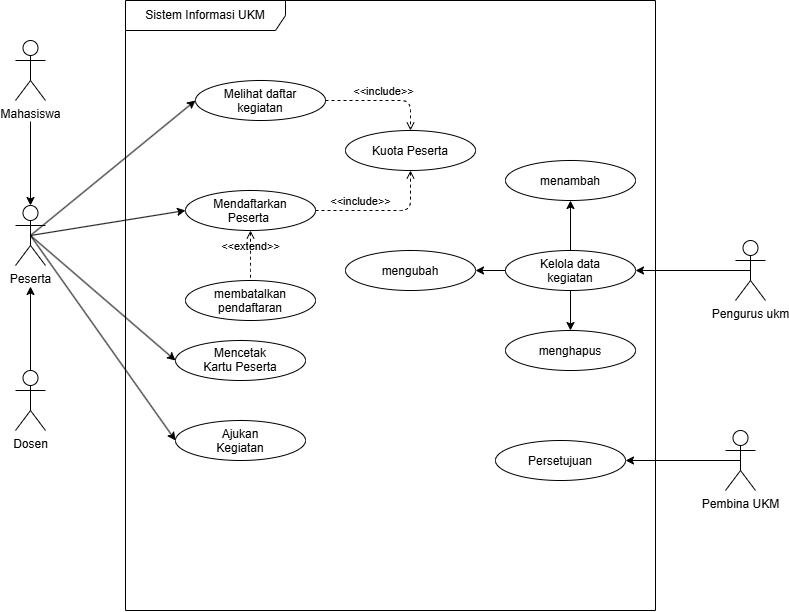

The diagram above was exported from draw.io. Its source (the exported page's mxGraphModel, read from the mxfile embedded in the PNG):
<mxGraphModel dx="971" dy="603" grid="1" gridSize="10" guides="1" tooltips="1" connect="1" arrows="1" fold="1" page="1" pageScale="1" pageWidth="850" pageHeight="1100" math="0" shadow="0">
  <root>
    <mxCell id="0" />
    <mxCell id="1" parent="0" />
    <mxCell id="KzDZJGdXFEZKSN7b8C3E-1" parent="1" style="shape=umlFrame;whiteSpace=wrap;html=1;pointerEvents=0;recursiveResize=0;container=1;collapsible=0;width=160;" value="Sistem Informasi UKM" vertex="1">
      <mxGeometry height="610" width="530" x="180" y="120" as="geometry" />
    </mxCell>
    <mxCell id="KzDZJGdXFEZKSN7b8C3E-14" parent="KzDZJGdXFEZKSN7b8C3E-1" style="ellipse;whiteSpace=wrap;html=1;shapeInside=1;" value="Melihat daftar kegiatan" vertex="1">
      <mxGeometry height="40" width="130" x="70" y="80" as="geometry" />
    </mxCell>
    <mxCell id="KzDZJGdXFEZKSN7b8C3E-15" parent="KzDZJGdXFEZKSN7b8C3E-1" style="ellipse;whiteSpace=wrap;html=1;shapeInside=1;" value="Mendaftarkan Peserta&amp;nbsp;" vertex="1">
      <mxGeometry height="40" width="130" x="60" y="190" as="geometry" />
    </mxCell>
    <mxCell id="hmp_mEDXnYia8kJfTn0O-1" parent="KzDZJGdXFEZKSN7b8C3E-1" style="ellipse;whiteSpace=wrap;html=1;shapeInside=1;" value="Mencetak Kartu Peserta" vertex="1">
      <mxGeometry height="40" width="130" x="50" y="340" as="geometry" />
    </mxCell>
    <mxCell id="hmp_mEDXnYia8kJfTn0O-8" edge="1" parent="KzDZJGdXFEZKSN7b8C3E-1" source="hmp_mEDXnYia8kJfTn0O-2" style="edgeStyle=none;html=1;exitX=0;exitY=0.5;exitDx=0;exitDy=0;entryX=1;entryY=0.5;entryDx=0;entryDy=0;" target="hmp_mEDXnYia8kJfTn0O-6">
      <mxGeometry relative="1" as="geometry" />
    </mxCell>
    <mxCell id="hmp_mEDXnYia8kJfTn0O-9" edge="1" parent="KzDZJGdXFEZKSN7b8C3E-1" source="hmp_mEDXnYia8kJfTn0O-2" style="edgeStyle=none;html=1;exitX=0.5;exitY=0;exitDx=0;exitDy=0;entryX=0.5;entryY=1;entryDx=0;entryDy=0;" target="hmp_mEDXnYia8kJfTn0O-5">
      <mxGeometry relative="1" as="geometry" />
    </mxCell>
    <mxCell id="hmp_mEDXnYia8kJfTn0O-10" edge="1" parent="KzDZJGdXFEZKSN7b8C3E-1" source="hmp_mEDXnYia8kJfTn0O-2" style="edgeStyle=none;html=1;exitX=0.5;exitY=1;exitDx=0;exitDy=0;entryX=0.5;entryY=0;entryDx=0;entryDy=0;" target="hmp_mEDXnYia8kJfTn0O-3">
      <mxGeometry relative="1" as="geometry" />
    </mxCell>
    <mxCell id="hmp_mEDXnYia8kJfTn0O-2" parent="KzDZJGdXFEZKSN7b8C3E-1" style="ellipse;whiteSpace=wrap;html=1;shapeInside=1;" value="Kelola data kegiatan" vertex="1">
      <mxGeometry height="40" width="130" x="380" y="250" as="geometry" />
    </mxCell>
    <mxCell id="hmp_mEDXnYia8kJfTn0O-3" parent="KzDZJGdXFEZKSN7b8C3E-1" style="ellipse;whiteSpace=wrap;html=1;shapeInside=1;" value="menghapus" vertex="1">
      <mxGeometry height="40" width="130" x="380" y="330" as="geometry" />
    </mxCell>
    <mxCell id="hmp_mEDXnYia8kJfTn0O-5" parent="KzDZJGdXFEZKSN7b8C3E-1" style="ellipse;whiteSpace=wrap;html=1;shapeInside=1;" value="menambah" vertex="1">
      <mxGeometry height="40" width="130" x="380" y="160" as="geometry" />
    </mxCell>
    <mxCell id="hmp_mEDXnYia8kJfTn0O-6" parent="KzDZJGdXFEZKSN7b8C3E-1" style="ellipse;whiteSpace=wrap;html=1;shapeInside=1;" value="mengubah" vertex="1">
      <mxGeometry height="40" width="130" x="220" y="250" as="geometry" />
    </mxCell>
    <mxCell id="hmp_mEDXnYia8kJfTn0O-19" parent="KzDZJGdXFEZKSN7b8C3E-1" style="ellipse;whiteSpace=wrap;html=1;shapeInside=1;" value="Kuota Peserta" vertex="1">
      <mxGeometry height="40" width="130" x="220" y="130" as="geometry" />
    </mxCell>
    <mxCell id="hmp_mEDXnYia8kJfTn0O-22" edge="1" parent="KzDZJGdXFEZKSN7b8C3E-1" source="KzDZJGdXFEZKSN7b8C3E-14" style="html=1;verticalAlign=bottom;labelBackgroundColor=none;endArrow=open;endFill=0;dashed=1;exitX=1;exitY=0.5;exitDx=0;exitDy=0;" target="hmp_mEDXnYia8kJfTn0O-19" value="&amp;lt;&amp;lt;include&amp;gt;&amp;gt;">
      <mxGeometry relative="1" width="160" as="geometry">
        <Array as="points">
          <mxPoint x="285" y="100" />
        </Array>
        <mxPoint x="230" y="260" as="sourcePoint" />
        <mxPoint x="390" y="260" as="targetPoint" />
      </mxGeometry>
    </mxCell>
    <mxCell id="hmp_mEDXnYia8kJfTn0O-26" parent="KzDZJGdXFEZKSN7b8C3E-1" style="ellipse;whiteSpace=wrap;html=1;shapeInside=1;" value="Persetujuan" vertex="1">
      <mxGeometry height="40" width="130" x="370" y="440" as="geometry" />
    </mxCell>
    <mxCell id="hmp_mEDXnYia8kJfTn0O-28" parent="KzDZJGdXFEZKSN7b8C3E-1" style="ellipse;whiteSpace=wrap;html=1;shapeInside=1;" value="Ajukan Kegiatan" vertex="1">
      <mxGeometry height="40" width="130" x="50" y="420" as="geometry" />
    </mxCell>
    <mxCell id="hmp_mEDXnYia8kJfTn0O-32" edge="1" parent="KzDZJGdXFEZKSN7b8C3E-1" source="KzDZJGdXFEZKSN7b8C3E-15" style="html=1;verticalAlign=bottom;labelBackgroundColor=none;endArrow=open;endFill=0;dashed=1;exitX=1;exitY=0.5;exitDx=0;exitDy=0;entryX=0.5;entryY=1;entryDx=0;entryDy=0;" target="hmp_mEDXnYia8kJfTn0O-19" value="&amp;lt;&amp;lt;include&amp;gt;&amp;gt;">
      <mxGeometry relative="1" width="160" x="-0.328" as="geometry">
        <Array as="points">
          <mxPoint x="285" y="210" />
        </Array>
        <mxPoint x="230" y="120" as="sourcePoint" />
        <mxPoint x="289" y="162" as="targetPoint" />
      </mxGeometry>
    </mxCell>
    <mxCell id="hmp_mEDXnYia8kJfTn0O-34" parent="KzDZJGdXFEZKSN7b8C3E-1" style="ellipse;whiteSpace=wrap;html=1;shapeInside=1;" value="membatalkan pendaftaran" vertex="1">
      <mxGeometry height="40" width="130" x="60" y="280" as="geometry" />
    </mxCell>
    <mxCell id="hmp_mEDXnYia8kJfTn0O-36" edge="1" parent="KzDZJGdXFEZKSN7b8C3E-1" source="KzDZJGdXFEZKSN7b8C3E-15" style="html=1;verticalAlign=bottom;labelBackgroundColor=none;endArrow=none;endFill=0;dashed=1;exitX=0.5;exitY=1;exitDx=0;exitDy=0;entryX=0.5;entryY=0;entryDx=0;entryDy=0;startArrow=open;startFill=0;" target="hmp_mEDXnYia8kJfTn0O-34" value="&amp;lt;&amp;lt;extend&amp;gt;&amp;gt;">
      <mxGeometry relative="1" width="160" as="geometry">
        <Array as="points">
          <mxPoint x="125" y="260" />
        </Array>
        <mxPoint x="170" y="260" as="sourcePoint" />
        <mxPoint x="330" y="260" as="targetPoint" />
      </mxGeometry>
    </mxCell>
    <mxCell id="hmp_mEDXnYia8kJfTn0O-12" edge="1" parent="1" source="KzDZJGdXFEZKSN7b8C3E-2" style="edgeStyle=none;html=1;exitX=0.5;exitY=0.5;exitDx=0;exitDy=0;exitPerimeter=0;entryX=0;entryY=0.5;entryDx=0;entryDy=0;" target="KzDZJGdXFEZKSN7b8C3E-14">
      <mxGeometry relative="1" as="geometry" />
    </mxCell>
    <mxCell id="hmp_mEDXnYia8kJfTn0O-13" edge="1" parent="1" source="KzDZJGdXFEZKSN7b8C3E-2" style="edgeStyle=none;html=1;exitX=0.5;exitY=0.5;exitDx=0;exitDy=0;exitPerimeter=0;entryX=0;entryY=0.5;entryDx=0;entryDy=0;" target="KzDZJGdXFEZKSN7b8C3E-15">
      <mxGeometry relative="1" as="geometry" />
    </mxCell>
    <mxCell id="hmp_mEDXnYia8kJfTn0O-14" edge="1" parent="1" source="KzDZJGdXFEZKSN7b8C3E-2" style="edgeStyle=none;html=1;exitX=0.5;exitY=0.5;exitDx=0;exitDy=0;exitPerimeter=0;entryX=0;entryY=0.5;entryDx=0;entryDy=0;" target="hmp_mEDXnYia8kJfTn0O-1">
      <mxGeometry relative="1" as="geometry" />
    </mxCell>
    <mxCell id="hmp_mEDXnYia8kJfTn0O-29" edge="1" parent="1" source="KzDZJGdXFEZKSN7b8C3E-2" style="edgeStyle=none;html=1;exitX=0.5;exitY=0.5;exitDx=0;exitDy=0;exitPerimeter=0;entryX=0;entryY=0.5;entryDx=0;entryDy=0;" target="hmp_mEDXnYia8kJfTn0O-28">
      <mxGeometry relative="1" as="geometry" />
    </mxCell>
    <mxCell id="KzDZJGdXFEZKSN7b8C3E-2" parent="1" style="shape=umlActor;verticalLabelPosition=bottom;verticalAlign=top;html=1;outlineConnect=0;labelPerimeter=1;" value="Peserta" vertex="1">
      <mxGeometry height="60" width="30" x="70" y="325" as="geometry" />
    </mxCell>
    <mxCell id="KzDZJGdXFEZKSN7b8C3E-8" edge="1" parent="1" source="KzDZJGdXFEZKSN7b8C3E-4" style="edgeStyle=none;html=1;" target="KzDZJGdXFEZKSN7b8C3E-2" value="">
      <mxGeometry relative="1" as="geometry" />
    </mxCell>
    <mxCell id="KzDZJGdXFEZKSN7b8C3E-4" parent="1" style="shape=umlActor;verticalLabelPosition=bottom;verticalAlign=top;html=1;outlineConnect=0;labelPerimeter=1;" value="Mahasiswa" vertex="1">
      <mxGeometry height="60" width="30" x="70" y="160" as="geometry" />
    </mxCell>
    <mxCell id="KzDZJGdXFEZKSN7b8C3E-12" edge="1" parent="1" source="KzDZJGdXFEZKSN7b8C3E-5" style="edgeStyle=none;html=1;exitX=0.5;exitY=0;exitDx=0;exitDy=0;exitPerimeter=0;" target="KzDZJGdXFEZKSN7b8C3E-2">
      <mxGeometry relative="1" as="geometry" />
    </mxCell>
    <mxCell id="KzDZJGdXFEZKSN7b8C3E-5" parent="1" style="shape=umlActor;verticalLabelPosition=bottom;verticalAlign=top;html=1;outlineConnect=0;labelPerimeter=1;" value="Dosen" vertex="1">
      <mxGeometry height="60" width="30" x="70" y="490" as="geometry" />
    </mxCell>
    <mxCell id="hmp_mEDXnYia8kJfTn0O-7" edge="1" parent="1" source="KzDZJGdXFEZKSN7b8C3E-13" style="edgeStyle=none;html=1;exitX=0.5;exitY=0.5;exitDx=0;exitDy=0;exitPerimeter=0;entryX=1;entryY=0.5;entryDx=0;entryDy=0;" target="hmp_mEDXnYia8kJfTn0O-2">
      <mxGeometry relative="1" as="geometry" />
    </mxCell>
    <mxCell id="KzDZJGdXFEZKSN7b8C3E-13" parent="1" style="shape=umlActor;verticalLabelPosition=bottom;verticalAlign=top;html=1;outlineConnect=0;labelPerimeter=1;" value="Pengurus ukm" vertex="1">
      <mxGeometry height="60" width="30" x="790" y="360" as="geometry" />
    </mxCell>
    <mxCell id="hmp_mEDXnYia8kJfTn0O-27" edge="1" parent="1" source="hmp_mEDXnYia8kJfTn0O-23" style="edgeStyle=none;html=1;exitX=0.5;exitY=0.5;exitDx=0;exitDy=0;exitPerimeter=0;entryX=1;entryY=0.5;entryDx=0;entryDy=0;" target="hmp_mEDXnYia8kJfTn0O-26">
      <mxGeometry relative="1" as="geometry" />
    </mxCell>
    <mxCell id="hmp_mEDXnYia8kJfTn0O-23" parent="1" style="shape=umlActor;verticalLabelPosition=bottom;verticalAlign=top;html=1;outlineConnect=0;labelPerimeter=1;" value="Pembina UKM" vertex="1">
      <mxGeometry height="60" width="30" x="780" y="550" as="geometry" />
    </mxCell>
  </root>
</mxGraphModel>